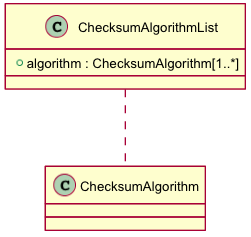

The diagram above was rendered by PlantUML. Its source (embedded in the PNG):
@startuml images/class_ChecksumAlgorithmList.png
skinparam activityFontColor black
skinparam activityFontSize 10
skinparam activityFontName arial
skinparam activityArrowFontColor black
skinparam activityArrowFontSize 10
skinparam activityArrowFontName arial
skinparam classArrowFontColor black
skinparam classArrowFontSize 10
skinparam classArrowFontName arial
skinparam classAttributeFontColor black
skinparam classAttributeFontSize 10
skinparam classAttributeFontName arial
skinparam classFontColor black
skinparam classFontSize 10
skinparam classFontName arial
skinparam componentFontColor black
skinparam componentFontSize 10
skinparam componentFontName arial
skinparam componentArrowFontColor black
skinparam componentArrowFontSize 10
skinparam componentArrowFontName arial
skinparam noteFontColor black
skinparam noteFontSize 10
skinparam noteFontName arial
skinparam packageFontColor black
skinparam packageFontSize 10
skinparam packageFontName arial
skinparam sequenceActorFontColor black
skinparam sequenceActorFontSize 10
skinparam sequenceActorFontName arial
skinparam sequenceArrowFontColor black
skinparam sequenceArrowFontSize 10
skinparam sequenceArrowFontName arial
skinparam sequenceGroupingFontColor black
skinparam sequenceGroupingFontSize 10
skinparam sequenceGroupingFontName arial
skinparam sequenceGroupingHeaderFontColor black
skinparam sequenceGroupingHeaderFontSize 10
skinparam sequenceGroupingHeaderFontName arial
skinparam sequenceParticipantFontColor black
skinparam sequenceParticipantFontSize 10
skinparam sequenceParticipantFontName arial
skinparam sequenceTitleFontColor black
skinparam sequenceTitleFontSize 10
skinparam sequenceTitleFontName arial
skinparam titleFontColor black
skinparam titleFontSize 10
skinparam titleFontName arial
skinparam usecaseFontColor black
skinparam usecaseFontSize 7
skinparam usecaseFontName arial
skinparam usecaseActorFontColor black
skinparam usecaseActorFontSize 7
skinparam usecaseActorFontName arial
skinparam usecaseArrowFontColor black
skinparam usecaseArrowFontSize 7
skinparam usecaseArrowFontName arial

class ChecksumAlgorithmList {
  + algorithm : ChecksumAlgorithm[1..*]
}
ChecksumAlgorithmList .. ChecksumAlgorithm

@enduml